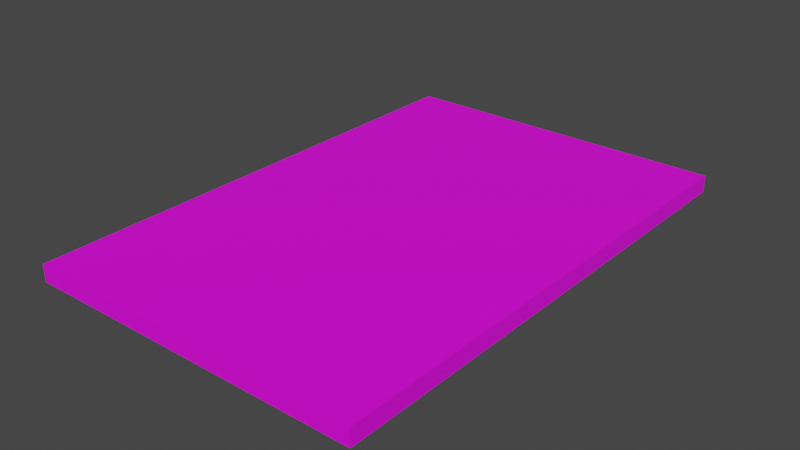 # Source: Panel_v001.blend  (saved by Blender 3.2.14; exported with 4.5.12 LTS)
import bpy
from mathutils import Matrix  # noqa: F401  (used for matrix-valued properties, if any)

bpy.ops.wm.read_factory_settings(use_empty=True)
scene = bpy.context.scene
scene.name = 'Scene'

# ---- collections
col_collection = bpy.data.collections.new('Collection'); scene.collection.children.link(col_collection)

# ---- images (referenced by path relative to the original .blend; pixels are not part of the script)
import os
ASSET_DIR = os.environ.get("B2B_ASSET_DIR", "")  # directory of the original .blend (textures are referenced by path, not embedded)
HERE = os.path.dirname(os.path.abspath(__file__))  # packed textures are extracted next to this script under _unpacked/

def load_image(name, relpath, width, height, colorspace="sRGB"):
    """Load a texture the original file referenced (path relative to the .blend, or extracted next to this script)."""
    p = next((c for c in (os.path.join(HERE, relpath), os.path.join(ASSET_DIR, relpath)) if relpath and os.path.exists(c)), "")
    if p:
        img = bpy.data.images.load(p, check_existing=True)
        img.name = name
    else:  # same state as the original file: an image datablock whose file is absent (Cycles renders it pink)
        img = bpy.data.images.new(name, width, height)
        img.source = "FILE"
        img.filepath = "//" + (relpath or name)
    img.colorspace_settings.name = colorspace
    return img
img_touchmenutexture_tga = load_image('TouchMenuTexture.tga', 'TouchMenuTexture.tga', 1024, 1024, 'sRGB')

# ---- materials (node trees are filled in below, after node groups)
mat_panelmaterial = bpy.data.materials.new('PanelMaterial')
mat_panelmaterial.use_backface_culling = True
mat_panelmaterial.use_transparent_shadow = False

# ---- material node trees
mat_panelmaterial.use_nodes = True; mat_panelmaterial.node_tree.nodes.clear()
_N = mat_panelmaterial.node_tree.nodes; _L = mat_panelmaterial.node_tree.links
n0 = _N.new('ShaderNodeBsdfPrincipled'); n0.name = 'Principled BSDF'; n0.location = (10, 300)
n0.distribution = 'GGX'
n0.subsurface_method = 'RANDOM_WALK_SKIN'
n0.inputs[3].default_value = 1.45
n0.inputs[27].default_value = (0.0, 0.0, 0.0, 1.0)
n0.inputs[28].default_value = 1.0
n1 = _N.new('ShaderNodeOutputMaterial'); n1.name = 'Material Output'; n1.location = (300, 300)
n2 = _N.new('ShaderNodeTexImage'); n2.name = 'Image Texture'; n2.location = (-387, 297)
n2.image = img_touchmenutexture_tga
_L.new(n0.outputs[0], n1.inputs[0])
_L.new(n2.outputs[0], n0.inputs[0])
n1.is_active_output = True

# ---- world
world_world = bpy.data.worlds.new('World'); scene.world = world_world
world_world.use_nodes = True; world_world.node_tree.nodes.clear()
_N = world_world.node_tree.nodes; _L = world_world.node_tree.links
n0 = _N.new('ShaderNodeOutputWorld'); n0.name = 'World Output'; n0.location = (300, 300)
n1 = _N.new('ShaderNodeBackground'); n1.name = 'Background'; n1.location = (10, 300)
n1.inputs[0].default_value = (0.05088, 0.05088, 0.05088, 1.0)
_L.new(n1.outputs[0], n0.inputs[0])
n0.is_active_output = True
world_world.color = (0.05088, 0.05088, 0.05088)
world_world.use_sun_shadow = False
world_world.sun_shadow_jitter_overblur = 0.0

# ---- meshes
me_panel = bpy.data.meshes.new('panel')
me_panel.from_pydata([(0.1, 0.15, -0.01), (0.1, 0.15, 0.0), (0.1, -0.15, -0.01), (0.1, -0.15, 0.0), (-0.1, 0.15, -0.01), (-0.1, 0.15, 0.0), (-0.1, -0.15, -0.01), (-0.1, -0.15, 0.0)], [], [(0, 1, 3, 2), (2, 3, 7, 6), (6, 7, 5, 4), (4, 5, 1, 0), (2, 6, 4, 0), (7, 3, 1, 5)])
_uv = me_panel.uv_layers.new(name='UVMap')
_uv.uv.foreach_set('vector', [7.093e-06, 4.5e-06, 7.093e-06, 4.5e-06, 7.093e-06, 1.0, 7.093e-06, 1.0, 7.093e-06, 1.0, 7.093e-06, 1.0, 0.6667, 1.0, 0.6667, 1.0, 0.6667, 1.0, 0.6667, 1.0, 0.6667, 4.5e-06, 0.6667, 4.5e-06, 0.6667, 4.5e-06, 0.6667, 4.5e-06, 7.093e-06, 4.5e-06, 7.093e-06, 4.5e-06, 7.093e-06, 1.0, 0.6667, 1.0, 0.6667, 4.5e-06, 7.093e-06, 4.5e-06, 0.6667, 1.0, 7.093e-06, 1.0, 7.093e-06, 4.5e-06, 0.6667, 4.5e-06])
me_panel.materials.append(mat_panelmaterial)
me_panel.update()

# ---- objects
ob_panel = bpy.data.objects.new('panel', me_panel)
ob_button01 = bpy.data.objects.new('button01', None)
ob_button02 = bpy.data.objects.new('button02', None)
ob_button03 = bpy.data.objects.new('button03', None)
ob_button04 = bpy.data.objects.new('button04', None)
ob_button05 = bpy.data.objects.new('button05', None)
ob_button06 = bpy.data.objects.new('button06', None)
ob_button07 = bpy.data.objects.new('button07', None)
ob_button08 = bpy.data.objects.new('button08', None)
ob_button09 = bpy.data.objects.new('button09', None)
ob_button10 = bpy.data.objects.new('button10', None)

# ---- transforms, parenting, visibility, modifiers, constraints
ob_panel.location = (0.0, 0.0, 0.0)
ob_button01.parent = ob_panel
ob_button01.location = (-0.075, 0.12, 0.0)
ob_button02.parent = ob_panel
ob_button02.location = (-0.075, 0.09, 0.0)
ob_button03.parent = ob_panel
ob_button03.location = (-0.075, 0.06, 0.0)
ob_button04.parent = ob_panel
ob_button04.location = (-0.075, 0.03, 0.0)
ob_button05.parent = ob_panel
ob_button05.location = (-0.075, 0.0, 0.0)
ob_button06.parent = ob_panel
ob_button06.location = (-0.075, -0.03, 0.0)
ob_button07.parent = ob_panel
ob_button07.location = (-0.075, -0.06, 0.0)
ob_button08.parent = ob_panel
ob_button08.location = (-0.075, -0.09, 0.0)
ob_button09.parent = ob_panel
ob_button09.location = (-0.075, -0.12, 0.0)
ob_button10.parent = ob_panel
ob_button10.location = (0.0, 0.12, 0.0)

# ---- collection membership
col_collection.objects.link(ob_panel)
col_collection.objects.link(ob_button01)
col_collection.objects.link(ob_button02)
col_collection.objects.link(ob_button03)
col_collection.objects.link(ob_button04)
col_collection.objects.link(ob_button05)
col_collection.objects.link(ob_button06)
col_collection.objects.link(ob_button07)
col_collection.objects.link(ob_button08)
col_collection.objects.link(ob_button09)
col_collection.objects.link(ob_button10)

# ---- scene / render settings (as saved in the file)
scene.frame_start = 1; scene.frame_end = 250; scene.frame_set(0)
scene.render.engine = 'BLENDER_EEVEE_NEXT'
scene.cycles.sampling_pattern = 'TABULATED_SOBOL'
scene.cycles.use_light_tree = False
scene.view_settings.view_transform = 'Filmic'
bpy.context.view_layer.update()

# ---- added for rendering (the .blend has no active camera and no usable light): camera, sun
cam_auto = bpy.data.cameras.new('AutoCamera')
cam_auto.lens = 50.0
cam_auto.sensor_width = 36.0
cam_auto.clip_end = 1000.0
ob_auto_camera = bpy.data.objects.new('AutoCamera', cam_auto)
scene.collection.objects.link(ob_auto_camera)
ob_auto_camera.location = (0.333723, -0.400467, 0.261978)
ob_auto_camera.rotation_euler = (1.09748, -7.21219e-08, 0.694738)
scene.camera = ob_auto_camera
light_auto_sun = bpy.data.lights.new('AutoSun', 'SUN')
light_auto_sun.energy = 3.0
light_auto_sun.angle = 0.0523599
ob_auto_sun = bpy.data.objects.new('AutoSun', light_auto_sun)
scene.collection.objects.link(ob_auto_sun)
ob_auto_sun.rotation_euler = (0.872665, 0.174533, 0.523599)
bpy.context.view_layer.update()
